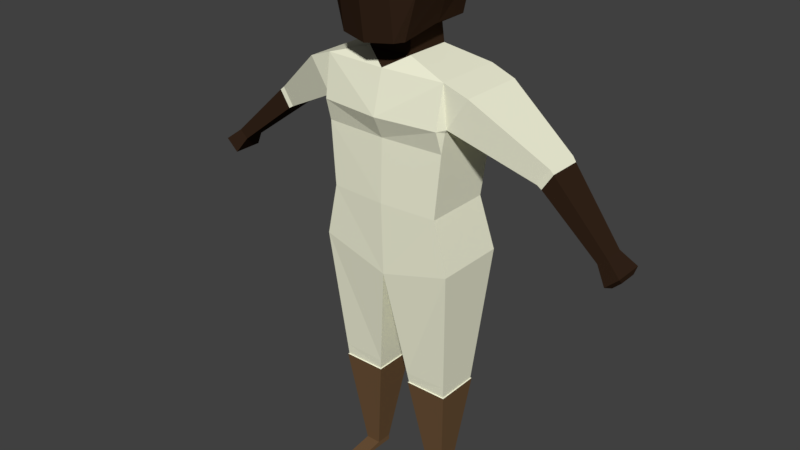 # Source: Ladypants.blend  (saved by Blender 2.77.0; exported with 4.5.12 LTS)
import bpy
from mathutils import Matrix  # noqa: F401  (used for matrix-valued properties, if any)

bpy.ops.wm.read_factory_settings(use_empty=True)
scene = bpy.context.scene
scene.name = 'Scene'

# ---- collections
col_collection_1 = bpy.data.collections.new('Collection 1'); scene.collection.children.link(col_collection_1)

# ---- materials (node trees are filled in below, after node groups)
mat_skin = bpy.data.materials.new('Skin')
mat_skin.alpha_threshold = 0.0
mat_skin.roughness = 0.5
mat_skin.line_color = (0.0, 0.0, 0.0, 1.0)
mat_cloth = bpy.data.materials.new('Cloth')
mat_cloth.alpha_threshold = 0.0
mat_cloth.roughness = 0.5
mat_leather = bpy.data.materials.new('Leather')
mat_leather.alpha_threshold = 0.0
mat_leather.roughness = 0.5

# ---- material node trees
mat_skin.use_nodes = True; mat_skin.node_tree.nodes.clear()
_N = mat_skin.node_tree.nodes; _L = mat_skin.node_tree.links
n0 = _N.new('ShaderNodeOutputMaterial'); n0.name = 'Material Output'; n0.location = (300, 300)
n1 = _N.new('ShaderNodeBsdfDiffuse'); n1.name = 'Diffuse BSDF'; n1.location = (10, 300)
n1.inputs[0].default_value = (0.0331, 0.01726, 0.00962, 1.0)
_L.new(n1.outputs[0], n0.inputs[0])
n0.is_active_output = True
mat_cloth.use_nodes = True; mat_cloth.node_tree.nodes.clear()
_N = mat_cloth.node_tree.nodes; _L = mat_cloth.node_tree.links
n0 = _N.new('ShaderNodeOutputMaterial'); n0.name = 'Material Output'; n0.location = (300, 300)
n1 = _N.new('ShaderNodeBsdfDiffuse'); n1.name = 'Diffuse BSDF'; n1.location = (10, 300)
n1.inputs[0].default_value = (0.9, 0.9, 0.7, 1.0)
_L.new(n1.outputs[0], n0.inputs[0])
n0.is_active_output = True
mat_leather.use_nodes = True; mat_leather.node_tree.nodes.clear()
_N = mat_leather.node_tree.nodes; _L = mat_leather.node_tree.links
n0 = _N.new('ShaderNodeOutputMaterial'); n0.name = 'Material Output'; n0.location = (300, 300)
n1 = _N.new('ShaderNodeBsdfDiffuse'); n1.name = 'Diffuse BSDF'; n1.location = (10, 300)
n1.inputs[0].default_value = (0.1574, 0.08912, 0.04187, 1.0)
_L.new(n1.outputs[0], n0.inputs[0])
n0.is_active_output = True

# ---- world
world_world = bpy.data.worlds.new('World'); scene.world = world_world
world_world.color = (0.05088, 0.05088, 0.05088)
world_world.use_sun_shadow = False
world_world.sun_shadow_jitter_overblur = 0.0
world_world.cycles.sampling_method = 'MANUAL'

# ---- meshes
me_cube = bpy.data.meshes.new('Cube')
me_cube.from_pydata([(0.9078, 0.4895, 4.859), (0.9078, -0.5807, 4.859), (1.0, 0.5261, 6.859), (1.0, -0.5461, 6.859), (1.108, 0.6, 4.004), (1.108, -0.5588, 4.004), (0.9078, -5.96e-08, 4.859), (1.022, 0.6, 6.16), (0.9785, -0.6626, 6.204), (1.0, -5.96e-07, 6.859), (1.022, -3.278e-07, 6.16), (1.048, 0.5202, 6.209), (1.377, 0.5202, 6.718), (1.048, -0.5202, 6.209), (1.377, -0.5202, 6.718), (1.377, -6.378e-07, 6.718), (1.048, -4.053e-07, 6.209), (2.223, 0.4572, 5.619), (2.4, 0.4572, 5.893), (2.223, -0.1038, 5.619), (2.4, -0.1038, 5.893), (2.4, 0.1767, 5.893), (2.223, 0.1767, 5.619), (0.9468, 0.3446, 1.787), (0.9468, -0.3452, 1.787), (0.2871, 0.3446, 1.785), (0.2871, -0.3452, 1.785), (0.3532, -5.96e-07, 7.063), (0.3532, -0.4251, 7.063), (0.3532, 0.3, 7.063), (0.3532, -5.96e-07, 7.363), (0.3532, -0.4269, 7.332), (0.3532, 0.2499, 7.363), (0.6296, 0.4, 8.589), (0.5301, -0.7535, 7.353), (0.5864, 0.4, 7.49), (0.6296, -0.7535, 8.589), (0.332, 0.4154, 8.767), (0.332, -0.7073, 8.757), (0.4266, 0.5094, 8.621), (0.4266, 0.4798, 7.579), (0.4266, -0.8648, 7.339), (0.5864, -0.1335, 7.49), (0.4266, -0.9535, 8.585), (0.6296, -0.1335, 8.589), (0.7125, 0.4, 8.04), (0.7216, -0.7535, 8.04), (0.4266, 0.5045, 8.04), (0.4266, -0.9535, 8.04), (0.7533, -0.1335, 8.04), (0.166, 0.4, 8.82), (0.166, -0.7535, 8.804), (0.332, -0.1335, 8.804), (0.166, -0.1335, 8.848), (0.995, -0.5589, 5.856), (1.022, -0.5221, 6.16), (0.9621, 0.3599, 1.78), (0.9621, -0.3608, 1.78), (0.2729, 0.3599, 1.778), (0.2729, -0.3608, 1.778), (0.7772, 0.1291, 0.08607), (0.7772, -0.1291, 0.08607), (0.5303, 0.1291, 0.08541), (0.5303, -0.1291, 0.08541), (0.7773, 0.1291, -0.002345), (0.7773, -0.1291, -0.002345), (0.5304, 0.1291, -0.003002), (0.5304, -0.1291, -0.003002), (0.7772, -0.5929, 0.02066), (0.5303, -0.5929, 0.02), (2.295, 0.4261, 5.575), (2.465, 0.4261, 5.836), (2.295, -0.1091, 5.575), (2.465, -0.1091, 5.836), (2.465, 0.1585, 5.836), (2.295, 0.1585, 5.575), (3.235, 0.1414, 4.836), (3.37, 0.1414, 4.961), (3.235, -0.1743, 4.836), (3.37, -0.1743, 4.961), (3.37, -0.01645, 4.961), (3.235, -0.01645, 4.836), (3.406, 0.2219, 4.584), (3.609, 0.2219, 4.772), (3.406, -0.2548, 4.584), (3.609, -0.2548, 4.772), (3.609, -0.01645, 4.772), (3.406, -0.01645, 4.584), (3.474, 0.1326, 4.563), (3.601, 0.1326, 4.681), (3.474, -0.1655, 4.563), (3.601, -0.1655, 4.681), (3.601, -0.01645, 4.681), (3.474, -0.01645, 4.563), (0.5304, -0.5929, -0.003002), (0.7773, -0.5929, -0.002345), (0.2626, -0.3669, 1.949), (0.9605, -0.3634, 1.976), (0.9605, 0.3664, 1.976), (0.2626, 0.3664, 1.949), (-0.9078, 0.4895, 4.859), (-0.9078, -0.5807, 4.859), (-1.0, 0.5261, 6.859), (-1.0, -0.5461, 6.859), (0.0, 0.5409, 4.859), (0.0, -0.6385, 4.859), (0.0, 0.5461, 6.859), (0.0, -0.6, 6.859), (-1.108, 0.6, 4.004), (-1.108, -0.5588, 4.004), (0.0, 0.6, 3.704), (0.0, -0.6, 3.704), (-0.9078, -5.96e-08, 4.859), (-1.022, 0.6, 6.16), (-0.9785, -0.6626, 6.204), (-1.0, -5.96e-07, 6.859), (-1.022, -3.278e-07, 6.16), (-1.048, 0.5202, 6.209), (-1.377, 0.5202, 6.718), (-1.048, -0.5202, 6.209), (-1.377, -0.5202, 6.718), (-1.377, -6.378e-07, 6.718), (-1.048, -4.053e-07, 6.209), (-2.223, 0.4572, 5.619), (-2.4, 0.4572, 5.893), (-2.223, -0.1038, 5.619), (-2.4, -0.1038, 5.893), (-2.4, 0.1767, 5.893), (-2.223, 0.1767, 5.619), (-0.9468, 0.3446, 1.787), (-0.9468, -0.3452, 1.787), (-0.2871, 0.3446, 1.785), (-0.2871, -0.3452, 1.785), (-0.3532, -5.96e-07, 7.063), (-0.3532, -0.4251, 7.063), (-0.3532, 0.3, 7.063), (0.0, 0.3, 7.063), (0.0, -0.4251, 7.063), (-0.3532, -5.96e-07, 7.363), (-0.3532, -0.4269, 7.332), (-0.3532, 0.2499, 7.363), (0.0, 0.2499, 7.363), (0.0, -0.4669, 7.313), (-0.6296, 0.4, 8.589), (-0.5301, -0.7535, 7.353), (-0.5864, 0.4, 7.49), (0.0, 0.4798, 7.579), (0.0, -0.9535, 7.291), (0.0, 0.571, 8.621), (-0.6296, -0.7535, 8.589), (0.0, -1.021, 8.585), (-0.332, 0.4154, 8.767), (0.0, 0.4077, 8.813), (-0.332, -0.7073, 8.757), (0.0, -0.7535, 8.804), (-0.4266, 0.5094, 8.621), (-0.4266, 0.4798, 7.579), (-0.4266, -0.8648, 7.339), (-0.5864, -0.1335, 7.49), (-0.4266, -0.9535, 8.585), (-0.6296, -0.1335, 8.589), (-0.7125, 0.4, 8.04), (-0.7216, -0.7535, 8.04), (0.0, -1.053, 8.04), (0.0, 0.5685, 8.04), (-0.4266, 0.5045, 8.04), (-0.4266, -0.9535, 8.04), (-0.7533, -0.1335, 8.04), (-0.166, 0.4, 8.82), (-0.166, -0.7535, 8.804), (0.0, -0.1335, 8.864), (-0.332, -0.1335, 8.804), (-0.166, -0.1335, 8.848), (0.0, -0.7782, 6.205), (0.0, 0.6, 6.156), (0.0, -0.6093, 5.857), (-0.995, -0.5589, 5.856), (-1.022, -0.5221, 6.16), (0.0, 0.6847, 4.103), (-0.9621, 0.3599, 1.78), (-0.9621, -0.3608, 1.78), (-0.2729, 0.3599, 1.778), (-0.2729, -0.3608, 1.778), (-0.7772, 0.1291, 0.08607), (-0.7772, -0.1291, 0.08607), (-0.5303, 0.1291, 0.08541), (-0.5303, -0.1291, 0.08541), (-0.7773, 0.1291, -0.002345), (-0.7773, -0.1291, -0.002345), (-0.5304, 0.1291, -0.003002), (-0.5304, -0.1291, -0.003002), (-0.7772, -0.5929, 0.02066), (-0.5303, -0.5929, 0.02), (-2.295, 0.4261, 5.575), (-2.465, 0.4261, 5.836), (-2.295, -0.1091, 5.575), (-2.465, -0.1091, 5.836), (-2.465, 0.1585, 5.836), (-2.295, 0.1585, 5.575), (-3.235, 0.1414, 4.836), (-3.37, 0.1414, 4.961), (-3.235, -0.1743, 4.836), (-3.37, -0.1743, 4.961), (-3.37, -0.01645, 4.961), (-3.235, -0.01645, 4.836), (-3.406, 0.2219, 4.584), (-3.609, 0.2219, 4.772), (-3.406, -0.2548, 4.584), (-3.609, -0.2548, 4.772), (-3.609, -0.01645, 4.772), (-3.406, -0.01645, 4.584), (-3.474, 0.1326, 4.563), (-3.601, 0.1326, 4.681), (-3.474, -0.1655, 4.563), (-3.601, -0.1655, 4.681), (-3.601, -0.01645, 4.681), (-3.474, -0.01645, 4.563), (-0.5304, -0.5929, -0.003002), (-0.7773, -0.5929, -0.002345), (-0.2626, -0.3669, 1.949), (-0.9605, -0.3634, 1.976), (-0.9605, 0.3664, 1.976), (-0.2626, 0.3664, 1.949)], [], [(2, 7, 174, 106), (3, 107, 173, 8), (107, 3, 28), (10, 55, 54, 1, 6), (0, 6, 1, 5, 4), (97, 96, 26, 24), (1, 105, 111, 5), (104, 0, 4, 178), (7, 10, 6, 0), (9, 3, 14, 15), (8, 55, 13), (12, 15, 21, 18), (16, 11, 17, 22), (2, 9, 15, 12), (10, 7, 11, 16), (3, 8, 13, 14), (7, 2, 12, 11), (14, 13, 19, 20), (13, 16, 22, 19), (15, 14, 20, 21), (11, 12, 18, 17), (22, 17, 70, 75), (17, 18, 71, 70), (21, 20, 73, 74), (19, 22, 75, 72), (20, 19, 72, 73), (18, 21, 74, 71), (98, 97, 24, 23), (96, 99, 25, 26), (99, 98, 23, 25), (27, 29, 32, 30), (3, 9, 27, 28), (9, 2, 29, 27), (2, 106, 136, 29), (137, 28, 31, 142), (28, 27, 30, 31), (29, 136, 141, 32), (49, 45, 33, 44), (32, 40, 35), (150, 43, 38, 51, 154), (142, 31, 41, 147), (48, 46, 36, 43), (31, 42, 34), (47, 164, 148, 39), (53, 170, 154, 51), (33, 39, 37), (36, 44, 52, 38), (45, 47, 39, 33), (35, 40, 47, 45), (40, 146, 164, 47), (163, 48, 43, 150), (147, 41, 48, 163), (41, 34, 46, 48), (46, 49, 44, 36), (34, 42, 49, 46), (42, 35, 45, 49), (52, 53, 51, 38), (37, 50, 53, 52), (50, 152, 170, 53), (8, 173, 175, 54), (174, 7, 0, 104), (54, 175, 105, 1), (54, 55, 8), (13, 55, 10, 16), (178, 4, 110), (38, 43, 36), (37, 39, 148, 152, 50), (40, 32, 141, 146), (41, 31, 34), (56, 57, 61, 60), (63, 62, 66, 67), (59, 58, 62, 63), (58, 56, 60, 62), (57, 59, 63, 61), (61, 63, 69, 68), (62, 60, 64, 66), (68, 69, 94, 95), (60, 61, 65, 64), (65, 61, 68, 95), (63, 67, 94, 69), (26, 59, 57, 24), (24, 57, 56, 23), (25, 23, 56, 58), (25, 58, 59, 26), (70, 71, 77, 76), (74, 73, 79, 80), (79, 78, 84, 85), (77, 80, 86, 83), (75, 70, 76, 81), (71, 74, 80, 77), (73, 72, 78, 79), (72, 75, 81, 78), (82, 83, 89, 88), (86, 85, 91, 92), (78, 81, 87, 84), (80, 79, 85, 86), (76, 77, 83, 82), (81, 76, 82, 87), (89, 92, 93, 88), (92, 91, 90, 93), (87, 82, 88, 93), (83, 86, 92, 89), (85, 84, 90, 91), (84, 87, 93, 90), (52, 44, 33, 37), (42, 31, 30), (30, 32, 35, 42), (67, 65, 95, 94), (67, 66, 64, 65), (110, 4, 98, 99), (111, 110, 99, 96), (4, 5, 97, 98), (5, 111, 96, 97), (102, 106, 174, 113), (103, 114, 173, 107), (107, 134, 103), (116, 112, 101, 176, 177), (100, 108, 109, 101, 112), (220, 130, 132, 219), (101, 109, 111, 105), (104, 178, 108, 100), (113, 100, 112, 116), (115, 121, 120, 103), (114, 119, 177), (118, 124, 127, 121), (122, 128, 123, 117), (102, 118, 121, 115), (116, 122, 117, 113), (103, 120, 119, 114), (113, 117, 118, 102), (120, 126, 125, 119), (119, 125, 128, 122), (121, 127, 126, 120), (117, 123, 124, 118), (128, 198, 193, 123), (123, 193, 194, 124), (127, 197, 196, 126), (125, 195, 198, 128), (126, 196, 195, 125), (124, 194, 197, 127), (221, 129, 130, 220), (219, 132, 131, 222), (222, 131, 129, 221), (133, 138, 140, 135), (103, 134, 133, 115), (115, 133, 135, 102), (102, 135, 136, 106), (137, 142, 139, 134), (134, 139, 138, 133), (135, 140, 141, 136), (167, 160, 143, 161), (140, 145, 156), (150, 154, 169, 153, 159), (142, 147, 157, 139), (166, 159, 149, 162), (139, 144, 158), (165, 155, 148, 164), (172, 169, 154, 170), (143, 151, 155), (149, 153, 171, 160), (161, 143, 155, 165), (145, 161, 165, 156), (156, 165, 164, 146), (163, 150, 159, 166), (147, 163, 166, 157), (157, 166, 162, 144), (162, 149, 160, 167), (144, 162, 167, 158), (158, 167, 161, 145), (171, 153, 169, 172), (151, 171, 172, 168), (168, 172, 170, 152), (114, 176, 175, 173), (174, 104, 100, 113), (176, 101, 105, 175), (176, 114, 177), (119, 122, 116, 177), (178, 110, 108), (153, 149, 159), (151, 168, 152, 148, 155), (156, 146, 141, 140), (157, 144, 139), (179, 183, 184, 180), (186, 190, 189, 185), (182, 186, 185, 181), (181, 185, 183, 179), (180, 184, 186, 182), (184, 191, 192, 186), (185, 189, 187, 183), (191, 218, 217, 192), (183, 187, 188, 184), (188, 218, 191, 184), (186, 192, 217, 190), (132, 130, 180, 182), (130, 129, 179, 180), (131, 181, 179, 129), (131, 132, 182, 181), (193, 199, 200, 194), (197, 203, 202, 196), (202, 208, 207, 201), (200, 206, 209, 203), (198, 204, 199, 193), (194, 200, 203, 197), (196, 202, 201, 195), (195, 201, 204, 198), (205, 211, 212, 206), (209, 215, 214, 208), (201, 207, 210, 204), (203, 209, 208, 202), (199, 205, 206, 200), (204, 210, 205, 199), (212, 211, 216, 215), (215, 216, 213, 214), (210, 216, 211, 205), (206, 212, 215, 209), (208, 214, 213, 207), (207, 213, 216, 210), (171, 151, 143, 160), (158, 138, 139), (138, 158, 145, 140), (190, 217, 218, 188), (190, 188, 187, 189), (110, 222, 221, 108), (111, 219, 222, 110), (108, 221, 220, 109), (109, 220, 219, 111), (134, 107, 137), (28, 137, 107)])
me_cube.polygons.foreach_set('material_index', [1, 1, 1, 1, 1, 1, 1, 1, 1, 1, 1, 1, 1, 1, 1, 1, 1, 1, 1, 1, 1, 1, 1, 1, 1, 1, 1, 1, 1, 1, 0, 1, 1, 1, 0, 0, 0, 0, 0, 0, 0, 0, 0, 0, 0, 0, 0, 0, 0, 0, 0, 0, 0, 0, 0, 0, 0, 0, 0, 1, 1, 1, 1, 1, 1, 0, 0, 0, 0, 2, 2, 2, 2, 2, 2, 2, 2, 2, 2, 2, 1, 1, 1, 1, 0, 0, 0, 0, 0, 0, 0, 0, 0, 0, 0, 0, 0, 0, 0, 0, 0, 0, 0, 0, 0, 0, 0, 2, 2, 1, 1, 1, 1, 1, 1, 1, 1, 1, 1, 1, 1, 1, 1, 1, 1, 1, 1, 1, 1, 1, 1, 1, 1, 1, 1, 1, 1, 1, 1, 1, 1, 1, 1, 0, 1, 1, 1, 0, 0, 0, 0, 0, 0, 0, 0, 0, 0, 0, 0, 0, 0, 0, 0, 0, 0, 0, 0, 0, 0, 0, 0, 0, 1, 1, 1, 1, 1, 1, 0, 0, 0, 0, 2, 2, 2, 2, 2, 2, 2, 2, 2, 2, 2, 1, 1, 1, 1, 0, 0, 0, 0, 0, 0, 0, 0, 0, 0, 0, 0, 0, 0, 0, 0, 0, 0, 0, 0, 0, 0, 0, 2, 2, 1, 1, 1, 1, 0, 0])
me_cube.materials.append(mat_skin)
me_cube.materials.append(mat_cloth)
me_cube.materials.append(mat_leather)
me_cube.use_remesh_preserve_volume = False
me_cube.use_remesh_preserve_attributes = False
me_cube.use_mirror_vertex_groups = False
me_cube.update()
arm_armature = bpy.data.armatures.new('Armature')  # bones are not reproduced

# ---- objects
ob_skeleton = bpy.data.objects.new('Skeleton', arm_armature)
ob_character = bpy.data.objects.new('Character', me_cube)

# ---- transforms, parenting, visibility, modifiers, constraints
ob_skeleton.location = (-0.01451, -1.341e-07, 3.83)
ob_skeleton.scale = (1.188, 1.188, 1.188)
ob_skeleton.show_in_front = True
ob_skeleton.lineart.crease_threshold = 0.0
ob_character.parent = ob_skeleton
ob_character.matrix_parent_inverse = Matrix(((0.8415, 0.0, 0.0, 0.01221), (0.0, 0.8415, 1.776e-15, 1.129e-07), (0.0, 0.0, 0.8415, -3.223), (0.0, 0.0, 0.0, 1.0)))
ob_character.location = (0.0, 0.0, 0.0)
ob_character.lock_rotations_4d = False
ob_character.empty_display_type = 'ARROWS'
ob_character.lineart.crease_threshold = 0.0
_vg = ob_character.vertex_groups.new(name='Abdomen')
for _i, _w in zip([0, 1, 4, 5, 6, 7, 8, 10, 11, 13, 16, 54, 55, 96, 99, 100, 101, 104, 105, 108, 109, 110, 111, 112, 113, 114, 116, 117, 119, 122, 173, 174, 175, 176, 177, 178, 207, 213, 214, 216, 219, 222], [0.9073, 0.8762, 0.1359, 0.6685, 0.9174, 0.001996, 0.001837, 0.00134, 0.0006334, 0.0002172, 0.0003686, 0.06126, 0.0009036, 0.01562, 0.01495, 0.8029, 0.8211, 0.897, 0.4817, 0.2257, 0.5603, 0.3338, 0.4452, 0.8005, 0.01329, 0.0006851, 0.001909, 0.01153, 0.00217, 0.004647, 0.03041, 0.08787, 0.148, 0.005767, 0.0005416, 0.3914, 0.002071, 0.002789, 7.451e-06, 0.001746, 0.01535, 0.01495]): _vg.add([_i], _w, 'REPLACE')
_vg = ob_character.vertex_groups.new(name='Chest')
for _i, _w in zip([0, 1, 2, 3, 6, 7, 8, 9, 10, 11, 12, 13, 14, 15, 16, 27, 28, 29, 30, 31, 32, 34, 35, 40, 41, 42, 45, 47, 54, 55, 100, 101, 102, 103, 104, 105, 106, 107, 112, 113, 114, 115, 116, 117, 118, 119, 120, 121, 122, 133, 134, 135, 136, 137, 138, 139, 140, 141, 142, 144, 145, 146, 147, 156, 157, 158, 161, 164, 165, 173, 174, 175, 176, 177], [0.01266, 0.04218, 0.711, 0.6501, 0.008145, 0.7029, 0.9982, 0.8096, 0.9987, 0.6534, 0.3722, 0.8477, 0.4924, 0.6982, 0.9849, 0.8377, 0.683, 0.808, 0.1928, 0.151, 0.2185, 0.06469, 0.09016, 0.08627, 0.05472, 0.07587, 0.001291, 0.007793, 0.9292, 0.925, 0.01817, 0.04913, 0.7225, 0.6378, 0.06216, 0.4285, 0.8994, 0.7172, 0.01306, 0.7109, 0.9864, 0.8432, 0.9547, 0.4472, 0.6587, 0.8412, 0.473, 0.679, 0.4085, 0.8565, 0.7313, 0.8737, 0.8394, 0.3794, 0.1842, 0.148, 0.2109, 0.253, 0.1254, 0.06469, 0.0887, 0.1102, 0.04376, 0.08407, 0.05472, 0.07468, 0.001291, 0.0249, 0.007793, 0.9234, 0.8044, 0.8102, 0.9787, 0.9851]): _vg.add([_i], _w, 'REPLACE')
_vg = ob_character.vertex_groups.new(name='Neck')
for _i, _w in zip([28, 30, 31, 34, 41, 42, 46, 48, 107, 134, 137, 138, 139, 142, 144, 147, 150, 157, 158, 162, 163, 166, 173], [0.1417, 0.02936, 0.3033, 0.167, 0.1773, 0.06539, 0.03369, 0.05383, 0.1308, 0.1201, 0.4109, 0.02805, 0.2973, 0.4217, 0.167, 0.3119, 0.01396, 0.1798, 0.06437, 0.03273, 0.08, 0.05383, 0.009034]): _vg.add([_i], _w, 'REPLACE')
_vg = ob_character.vertex_groups.new(name='Head')
for _i, _w in zip([27, 28, 29, 30, 31, 32, 33, 34, 35, 36, 37, 38, 39, 40, 41, 42, 43, 44, 45, 46, 47, 48, 49, 50, 51, 52, 53, 106, 107, 133, 134, 135, 136, 137, 138, 139, 140, 141, 142, 143, 144, 145, 146, 147, 148, 149, 150, 151, 152, 153, 154, 155, 156, 157, 158, 159, 160, 161, 162, 163, 164, 165, 166, 167, 168, 169, 170, 171, 172], [0.1623, 0.1754, 0.192, 0.7779, 0.5456, 0.7815, 0.9854, 0.7683, 0.9098, 0.9728, 0.9904, 0.9802, 0.9869, 0.9137, 0.7547, 0.8587, 0.968, 0.9873, 0.9624, 0.965, 0.9622, 0.9266, 0.9588, 0.9915, 0.9793, 0.9956, 0.998, 0.06817, 0.0778, 0.1435, 0.1487, 0.1263, 0.1606, 0.1747, 0.7433, 0.5347, 0.7544, 0.747, 0.453, 0.9854, 0.7683, 0.9113, 0.8766, 0.6443, 0.9852, 0.9728, 0.9589, 0.9904, 0.9911, 0.9802, 0.9779, 0.9869, 0.8905, 0.7654, 0.8453, 0.968, 0.9873, 0.9624, 0.9373, 0.9006, 0.9561, 0.9622, 0.9266, 0.9588, 0.9915, 0.9793, 0.999, 0.9956, 0.998]): _vg.add([_i], _w, 'REPLACE')
_vg = ob_character.vertex_groups.new(name='UpArm.L')
for _i, _w in zip([0, 1, 2, 3, 6, 7, 8, 9, 10, 11, 12, 13, 14, 15, 16, 17, 18, 19, 20, 21, 22, 27, 28, 29, 30, 31, 32, 34, 42, 46, 54, 55, 70, 71, 72, 73, 74, 75, 102, 103, 105, 106, 107, 113, 115, 117, 118, 120, 121, 122, 123, 124, 125, 126, 127, 128, 136, 137, 142, 147, 157, 173, 174, 175, 194, 195, 196, 197, 198], [0.0, 0.0, 0.289, 0.3471, 0.0, 0.2951, 0.0, 0.1904, 0.0, 0.346, 0.6278, 0.1521, 0.5034, 0.3018, 0.01474, 0.9492, 0.9043, 0.8246, 0.8223, 0.8924, 0.9448, 0.0, 0.0, 0.0, 0.0, 0.0, 0.0, 0.0, 0.0, 0.001257, 0.0, 0.07405, 0.8092, 0.5586, 0.2457, 0.2834, 0.193, 0.1142, 0.0, 0.001149, 0.0, 0.0, 0.03614, 0.0, 0.0, 0.0, 0.0, 0.0, 0.0, 0.0, 0.0, 0.0, 0.0, 0.0, 0.0, 0.0, 0.0, 0.009497, 0.0, 0.0, 0.0, 0.01357, 0.04589, 0.0, 0.0, 0.0, 0.0, 0.0, 0.0]): _vg.add([_i], _w, 'REPLACE')
_vg = ob_character.vertex_groups.new(name='LowArm.L')
for _i, _w in zip([0, 1, 5, 6, 17, 18, 19, 20, 21, 22, 27, 28, 29, 30, 31, 32, 34, 35, 40, 42, 70, 71, 72, 73, 74, 75, 101, 105, 109, 114, 117, 119, 122, 125, 126, 141, 176, 177, 195, 196], [0.0, 0.0, 0.0, 0.0, 0.05077, 0.09575, 0.1754, 0.1777, 0.1076, 0.05518, 0.0, 0.0, 0.0, 0.0, 0.0, 0.0, 0.0, 0.0, 0.0, 0.0, 0.1793, 0.4414, 0.753, 0.7166, 0.807, 0.8858, 0.0, 0.0, 0.0, 0.0, 0.0, 0.0, 0.0, 0.0, 0.0, 0.0, 0.0, 0.0, 0.0, 0.0]): _vg.add([_i], _w, 'REPLACE')
_vg = ob_character.vertex_groups.new(name='Hand.L')
for _i, _w in zip([30, 31, 32, 72, 76, 77, 78, 79, 80, 81, 82, 83, 84, 85, 86, 87, 88, 89, 90, 91, 92, 93], [0.0, 0.0, 0.0, 0.001262, 1.0, 0.9892, 1.0, 0.9956, 0.9973, 0.9968, 1.0, 1.0, 1.0, 1.0, 1.0, 1.0, 1.0, 1.0, 1.0, 1.0, 1.0, 1.0]): _vg.add([_i], _w, 'REPLACE')
_vg = ob_character.vertex_groups.new(name='UpArm.R')
for _i, _w in zip([3, 11, 12, 14, 15, 16, 17, 18, 19, 20, 21, 22, 71, 72, 73, 74, 75, 100, 101, 102, 103, 106, 107, 112, 113, 114, 115, 116, 117, 118, 119, 120, 121, 122, 123, 124, 125, 126, 127, 128, 133, 134, 135, 137, 138, 139, 140, 144, 173, 174, 175, 176, 177, 193, 194, 195, 196, 197, 198], [0.002825, 0.0, 0.0, 0.004183, 0.0, 0.0, 0.0, 0.0, 0.0, 0.0, 0.0, 0.0, 0.0, 0.0, 0.0, 0.0, 0.0, 0.06324, 0.03474, 0.2775, 0.361, 0.03244, 0.03803, 0.06712, 0.2759, 0.01289, 0.1568, 0.04343, 0.5413, 0.3413, 0.1566, 0.527, 0.321, 0.5869, 0.9492, 0.9043, 0.8246, 0.8223, 0.8924, 0.9448, 0.0, 0.0, 0.0, 0.02553, 0.01535, 0.02006, 0.03469, 0.0, 0.02358, 0.04589, 0.04178, 0.01461, 0.01436, 0.8092, 0.5586, 0.2457, 0.2834, 0.193, 0.1142]): _vg.add([_i], _w, 'REPLACE')
_vg = ob_character.vertex_groups.new(name='LowArm.R')
for _i, _w in zip([123, 124, 125, 126, 127, 128, 193, 194, 195, 196, 197, 198], [0.05077, 0.09575, 0.1754, 0.1777, 0.1076, 0.05518, 0.1793, 0.4414, 0.753, 0.7166, 0.807, 0.8858]): _vg.add([_i], _w, 'REPLACE')
_vg = ob_character.vertex_groups.new(name='Hand.R')
for _i, _w in zip([195, 199, 200, 201, 202, 203, 204, 205, 206, 207, 208, 209, 210, 211, 212, 213, 214, 215, 216], [0.001262, 0.9864, 1.0, 0.9926, 0.9956, 0.9973, 0.9968, 1.0, 0.9977, 0.9979, 1.0, 1.0, 1.0, 1.0, 0.9987, 0.9972, 1.0, 1.0, 0.9983]): _vg.add([_i], _w, 'REPLACE')
_vg = ob_character.vertex_groups.new(name='UpLeg.L')
for _i, _w in zip([0, 1, 4, 5, 6, 23, 24, 25, 26, 54, 56, 57, 58, 59, 96, 97, 98, 99, 105, 109, 110, 111, 178], [0.08001, 0.0816, 0.8641, 0.3315, 0.07442, 0.3034, 0.2811, 0.3151, 0.3093, 0.009562, 0.2643, 0.2367, 0.2747, 0.2674, 0.8157, 0.8676, 0.8431, 0.7843, 0.0449, 0.1068, 0.2495, 0.4024, 0.3124]): _vg.add([_i], _w, 'REPLACE')
_vg = ob_character.vertex_groups.new(name='LowLeg.L')
for _i, _w in zip([23, 24, 25, 26, 56, 57, 58, 59, 60, 61, 62, 63, 64, 65, 66, 67, 68, 69, 94, 95, 96, 97, 98, 99], [0.6916, 0.7158, 0.6726, 0.6789, 0.7313, 0.7605, 0.7147, 0.7225, 0.9961, 0.7887, 0.9987, 0.7955, 0.7531, 0.757, 0.6544, 0.8434, 0.6602, 0.7047, 0.7024, 0.6925, 0.1683, 0.126, 0.145, 0.183]): _vg.add([_i], _w, 'REPLACE')
_vg = ob_character.vertex_groups.new(name='UpLeg.R')
for _i, _w in zip([96, 100, 101, 105, 108, 109, 110, 111, 112, 129, 130, 131, 132, 176, 178, 179, 180, 181, 182, 219, 220, 221, 222], [0.000338, 0.1157, 0.09503, 0.0449, 0.7743, 0.3329, 0.4167, 0.1524, 0.1193, 0.3034, 0.282, 0.3151, 0.3093, 0.0009001, 0.2962, 0.2643, 0.2374, 0.2747, 0.2674, 0.8017, 0.8731, 0.8431, 0.7843]): _vg.add([_i], _w, 'REPLACE')
_vg = ob_character.vertex_groups.new(name='LowLeg.R')
for _i, _w in zip([129, 130, 131, 132, 179, 180, 181, 182, 183, 184, 185, 186, 187, 188, 189, 190, 191, 192, 217, 218, 219, 220, 221, 222], [0.6916, 0.718, 0.6726, 0.6789, 0.7313, 0.7626, 0.7147, 0.7225, 0.939, 0.7902, 1.0, 0.7612, 0.4667, 0.7876, 0.6417, 0.713, 0.6459, 0.6531, 0.6728, 0.6531, 0.1654, 0.1269, 0.145, 0.183]): _vg.add([_i], _w, 'REPLACE')
_vg = ob_character.vertex_groups.new(name='Arm Pole Target.L')
_vg = ob_character.vertex_groups.new(name='Arm Pole Target.R')
_vg = ob_character.vertex_groups.new(name='Foot.L')
for _i, _w in zip([60, 61, 62, 63, 64, 65, 66, 67, 68, 69, 94, 95, 130, 180, 220], [0.003877, 0.2113, 0.001283, 0.2045, 0.2469, 0.243, 0.3456, 0.1566, 0.3398, 0.2953, 0.2976, 0.3075, 0.0, 0.0, 0.0]): _vg.add([_i], _w, 'REPLACE')
_vg = ob_character.vertex_groups.new(name='Foot.R')
for _i, _w in zip([183, 184, 185, 186, 187, 188, 189, 190, 191, 192, 217, 218], [0.06098, 0.2098, 0.0, 0.2388, 0.5333, 0.2124, 0.3583, 0.287, 0.3541, 0.3469, 0.3272, 0.3469]): _vg.add([_i], _w, 'REPLACE')
_m = ob_character.modifiers.new('Armature', 'ARMATURE')
_m.object = ob_skeleton

# ---- collection membership
col_collection_1.objects.link(ob_skeleton)
col_collection_1.objects.link(ob_character)

# ---- scene / render settings (as saved in the file)
scene.frame_start = 1; scene.frame_end = 29; scene.frame_set(29)
scene.render.engine = 'CYCLES'
scene.render.resolution_percentage = 50
scene.render.dither_intensity = 0.0
scene.cycles.use_denoising = False
scene.cycles.samples = 128
scene.cycles.sampling_pattern = 'TABULATED_SOBOL'
scene.cycles.light_sampling_threshold = 0.0
scene.cycles.use_adaptive_sampling = False
scene.cycles.use_light_tree = False
scene.cycles.blur_glossy = 0.0
scene.cycles.sample_clamp_indirect = 0.0
scene.view_settings.view_transform = 'Standard'
bpy.context.view_layer.update()

# ---- added for rendering (the .blend has no active camera and no usable light): camera, sun
cam_auto = bpy.data.cameras.new('AutoCamera')
cam_auto.lens = 50.0
cam_auto.sensor_width = 36.0
cam_auto.clip_end = 1000.0
ob_auto_camera = bpy.data.objects.new('AutoCamera', cam_auto)
scene.collection.objects.link(ob_auto_camera)
ob_auto_camera.location = (9.22693, -11.2908, 11.7355)
ob_auto_camera.rotation_euler = (1.09748, -7.21219e-08, 0.694738)
scene.camera = ob_auto_camera
light_auto_sun = bpy.data.lights.new('AutoSun', 'SUN')
light_auto_sun.energy = 3.0
light_auto_sun.angle = 0.0523599
ob_auto_sun = bpy.data.objects.new('AutoSun', light_auto_sun)
scene.collection.objects.link(ob_auto_sun)
ob_auto_sun.rotation_euler = (0.872665, 0.174533, 0.523599)
bpy.context.view_layer.update()
